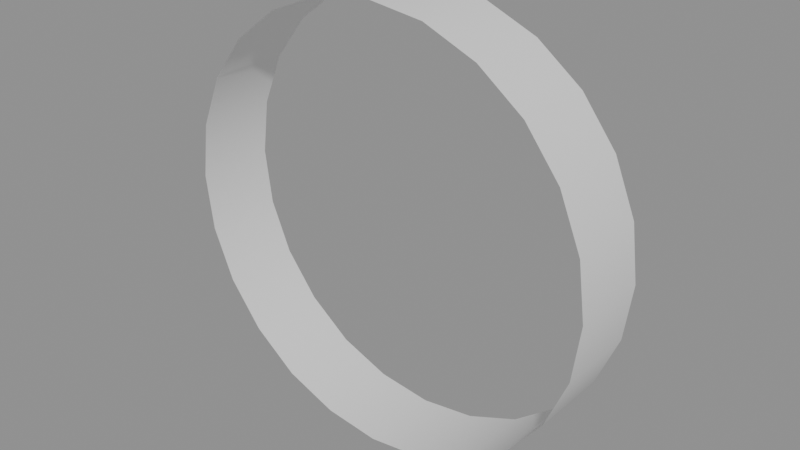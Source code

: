 # Source: ModernSpine_2.blend  (saved by Blender 5.2.45; exported with 4.5.12 LTS)
import bpy
from mathutils import Matrix  # noqa: F401  (used for matrix-valued properties, if any)

bpy.ops.wm.read_factory_settings(use_empty=True)
scene = bpy.context.scene
scene.name = 'Scene'

# ---- meshes
me_modernspine_2 = bpy.data.meshes.new('ModernSpine_2')
me_modernspine_2.from_pydata([(0.0, -0.05, -0.98), (-0.06902, -0.05, -0.9891), (-0.1333, -0.05, -1.016), (-0.1886, -0.05, -1.058), (-0.2309, -0.05, -1.113), (-0.2576, -0.05, -1.178), (-0.2667, -0.05, -1.247), (-0.2576, -0.05, -1.316), (-0.2309, -0.05, -1.38), (-0.1886, -0.05, -1.435), (-0.1333, -0.05, -1.478), (-0.06902, -0.05, -1.504), (0.0, -0.05, -1.513), (0.06902, -0.05, -1.504), (0.1333, -0.05, -1.478), (0.1886, -0.05, -1.435), (0.2309, -0.05, -1.38), (0.2576, -0.05, -1.316), (0.2667, -0.05, -1.247), (0.2576, -0.05, -1.178), (0.2309, -0.05, -1.113), (0.1886, -0.05, -1.058), (0.1333, -0.05, -1.016), (0.06902, -0.05, -0.9891), (0.0, 0.05, -0.98), (-0.06902, 0.05, -0.9891), (-0.1333, 0.05, -1.016), (-0.1886, 0.05, -1.058), (-0.2309, 0.05, -1.113), (-0.2576, 0.05, -1.178), (-0.2667, 0.05, -1.247), (-0.2576, 0.05, -1.316), (-0.2309, 0.05, -1.38), (-0.1886, 0.05, -1.435), (-0.1333, 0.05, -1.478), (-0.06902, 0.05, -1.504), (0.0, 0.05, -1.513), (0.06902, 0.05, -1.504), (0.1333, 0.05, -1.478), (0.1886, 0.05, -1.435), (0.2309, 0.05, -1.38), (0.2576, 0.05, -1.316), (0.2667, 0.05, -1.247), (0.2576, 0.05, -1.178), (0.2309, 0.05, -1.113), (0.1886, 0.05, -1.058), (0.1333, 0.05, -1.016), (0.06902, 0.05, -0.9891)], [], [(26, 3, 2), (40, 17, 16), (25, 2, 1), (30, 7, 6), (44, 21, 20), (29, 6, 5), (34, 11, 10), (27, 4, 3), (33, 10, 9), (38, 15, 14), (31, 8, 7), (37, 14, 13), (42, 19, 18), (11, 36, 12), (41, 18, 17), (28, 5, 4), (46, 23, 22), (39, 16, 15), (45, 22, 21), (32, 9, 8), (24, 1, 0), (43, 20, 19), (12, 37, 13), (23, 24, 0), (26, 27, 3), (40, 41, 17), (25, 26, 2), (30, 31, 7), (44, 45, 21), (29, 30, 6), (34, 35, 11), (27, 28, 4), (33, 34, 10), (38, 39, 15), (31, 32, 8), (37, 38, 14), (42, 43, 19), (11, 35, 36), (41, 42, 18), (28, 29, 5), (46, 47, 23), (39, 40, 16), (45, 46, 22), (32, 33, 9), (24, 25, 1), (43, 44, 20), (12, 36, 37), (23, 47, 24)])
me_modernspine_2.polygons.foreach_set('use_smooth', [True] * 48)
_uv = me_modernspine_2.uv_layers.new(name='Archived source UV (excluded from untextured export)')
_uv.uv.foreach_set('vector', [0.0, 0.0, 0.0, 0.0, 0.0, 0.0, 0.0, 0.0, 0.0, 0.0, 0.0, 0.0, 0.0, 0.0, 0.0, 0.0, 0.0, 0.0, 0.0, 0.0, 0.0, 0.0, 0.0, 0.0, 0.0, 0.0, 0.0, 0.0, 0.0, 0.0, 0.0, 0.0, 0.0, 0.0, 0.0, 0.0, 0.0, 0.0, 0.0, 0.0, 0.0, 0.0, 0.0, 0.0, 0.0, 0.0, 0.0, 0.0, 0.0, 0.0, 0.0, 0.0, 0.0, 0.0, 0.0, 0.0, 0.0, 0.0, 0.0, 0.0, 0.0, 0.0, 0.0, 0.0, 0.0, 0.0, 0.0, 0.0, 0.0, 0.0, 0.0, 0.0, 0.0, 0.0, 0.0, 0.0, 0.0, 0.0, 0.0, 0.0, 0.0, 0.0, 0.0, 0.0, 0.0, 0.0, 0.0, 0.0, 0.0, 0.0, 0.0, 0.0, 0.0, 0.0, 0.0, 0.0, 0.0, 0.0, 0.0, 0.0, 0.0, 0.0, 0.0, 0.0, 0.0, 0.0, 0.0, 0.0, 0.0, 0.0, 0.0, 0.0, 0.0, 0.0, 0.0, 0.0, 0.0, 0.0, 0.0, 0.0, 0.0, 0.0, 0.0, 0.0, 0.0, 0.0, 0.0, 0.0, 0.0, 0.0, 0.0, 0.0, 0.0, 0.0, 0.0, 0.0, 0.0, 0.0, 0.0, 0.0, 0.0, 0.0, 0.0, 0.0, 0.0, 0.0, 0.0, 0.0, 0.0, 0.0, 0.0, 0.0, 0.0, 0.0, 0.0, 0.0, 0.0, 0.0, 0.0, 0.0, 0.0, 0.0, 0.0, 0.0, 0.0, 0.0, 0.0, 0.0, 0.0, 0.0, 0.0, 0.0, 0.0, 0.0, 0.0, 0.0, 0.0, 0.0, 0.0, 0.0, 0.0, 0.0, 0.0, 0.0, 0.0, 0.0, 0.0, 0.0, 0.0, 0.0, 0.0, 0.0, 0.0, 0.0, 0.0, 0.0, 0.0, 0.0, 0.0, 0.0, 0.0, 0.0, 0.0, 0.0, 0.0, 0.0, 0.0, 0.0, 0.0, 0.0, 0.0, 0.0, 0.0, 0.0, 0.0, 0.0, 0.0, 0.0, 0.0, 0.0, 0.0, 0.0, 0.0, 0.0, 0.0, 0.0, 0.0, 0.0, 0.0, 0.0, 0.0, 0.0, 0.0, 0.0, 0.0, 0.0, 0.0, 0.0, 0.0, 0.0, 0.0, 0.0, 0.0, 0.0, 0.0, 0.0, 0.0, 0.0, 0.0, 0.0, 0.0, 0.0, 0.0, 0.0, 0.0, 0.0, 0.0, 0.0, 0.0, 0.0, 0.0, 0.0, 0.0, 0.0, 0.0, 0.0, 0.0, 0.0, 0.0, 0.0, 0.0, 0.0, 0.0, 0.0, 0.0, 0.0, 0.0, 0.0, 0.0, 0.0, 0.0, 0.0, 0.0, 0.0, 0.0, 0.0, 0.0, 0.0])
me_modernspine_2.update()
me_modernspine_2.normals_split_custom_set([tuple(v) for v in zip(*[iter([-0.5, 0.0, 0.866, -0.7071, 0.0, 0.7071, -0.5, 0.0, 0.866, 0.866, 0.0, -0.5, 0.9659, 0.0, -0.2588, 0.866, 0.0, -0.5, -0.2588, 0.0, 0.9659, -0.5, 0.0, 0.866, -0.2588, 0.0, 0.9659, -1.0, 0.0, -1.531e-06, -0.9659, 0.0, -0.2588, -1.0, 0.0, 1.43e-06, 0.866, 0.0, 0.5, 0.7071, 0.0, 0.7071, 0.866, 0.0, 0.5, -0.9659, 0.0, 0.2588, -1.0, 0.0, 1.43e-06, -0.9659, 0.0, 0.2588, -0.5, 0.0, -0.866, -0.2588, 0.0, -0.9659, -0.5, 0.0, -0.866, -0.7071, 0.0, 0.7071, -0.866, 0.0, 0.5, -0.7071, 0.0, 0.7071, -0.7071, 0.0, -0.7071, -0.5, 0.0, -0.866, -0.7071, 0.0, -0.7071, 0.5, 0.0, -0.866, 0.7071, 0.0, -0.7071, 0.5, 0.0, -0.866, -0.9659, 0.0, -0.2588, -0.866, 0.0, -0.5, -0.9659, 0.0, -0.2588, 0.2588, 0.0, -0.9659, 0.5, 0.0, -0.866, 0.2588, 0.0, -0.9659, 1.0, 0.0, 1.43e-06, 0.9659, 0.0, 0.2588, 1.0, 0.0, -1.54e-06, -0.2588, 0.0, -0.9659, -1.392e-06, 0.0, -1.0, 1.392e-06, 0.0, -1.0, 0.9659, 0.0, -0.2588, 1.0, 0.0, -1.54e-06, 0.9659, 0.0, -0.2588, -0.866, 0.0, 0.5, -0.9659, 0.0, 0.2588, -0.866, 0.0, 0.5, 0.5, 0.0, 0.866, 0.2588, 0.0, 0.9659, 0.5, 0.0, 0.866, 0.7071, 0.0, -0.7071, 0.866, 0.0, -0.5, 0.7071, 0.0, -0.7071, 0.7071, 0.0, 0.7071, 0.5, 0.0, 0.866, 0.7071, 0.0, 0.7071, -0.866, 0.0, -0.5, -0.7071, 0.0, -0.7071, -0.866, 0.0, -0.5, 0.0, 0.0, 1.0, -0.2588, 0.0, 0.9659, 0.0, 0.0, 1.0, 0.9659, 0.0, 0.2588, 0.866, 0.0, 0.5, 0.9659, 0.0, 0.2588, 1.392e-06, 0.0, -1.0, 0.2588, 0.0, -0.9659, 0.2588, 0.0, -0.9659, 0.2588, 0.0, 0.9659, 0.0, 0.0, 1.0, 0.0, 0.0, 1.0, -0.5, 0.0, 0.866, -0.7071, 0.0, 0.7071, -0.7071, 0.0, 0.7071, 0.866, 0.0, -0.5, 0.9659, 0.0, -0.2588, 0.9659, 0.0, -0.2588, -0.2588, 0.0, 0.9659, -0.5, 0.0, 0.866, -0.5, 0.0, 0.866, -1.0, 0.0, -1.531e-06, -0.9659, 0.0, -0.2588, -0.9659, 0.0, -0.2588, 0.866, 0.0, 0.5, 0.7071, 0.0, 0.7071, 0.7071, 0.0, 0.7071, -0.9659, 0.0, 0.2588, -1.0, 0.0, -1.531e-06, -1.0, 0.0, 1.43e-06, -0.5, 0.0, -0.866, -0.2588, 0.0, -0.9659, -0.2588, 0.0, -0.9659, -0.7071, 0.0, 0.7071, -0.866, 0.0, 0.5, -0.866, 0.0, 0.5, -0.7071, 0.0, -0.7071, -0.5, 0.0, -0.866, -0.5, 0.0, -0.866, 0.5, 0.0, -0.866, 0.7071, 0.0, -0.7071, 0.7071, 0.0, -0.7071, -0.9659, 0.0, -0.2588, -0.866, 0.0, -0.5, -0.866, 0.0, -0.5, 0.2588, 0.0, -0.9659, 0.5, 0.0, -0.866, 0.5, 0.0, -0.866, 1.0, 0.0, 1.43e-06, 0.9659, 0.0, 0.2588, 0.9659, 0.0, 0.2588, -0.2588, 0.0, -0.9659, -0.2588, 0.0, -0.9659, -1.392e-06, 0.0, -1.0, 0.9659, 0.0, -0.2588, 1.0, 0.0, 1.43e-06, 1.0, 0.0, -1.54e-06, -0.866, 0.0, 0.5, -0.9659, 0.0, 0.2588, -0.9659, 0.0, 0.2588, 0.5, 0.0, 0.866, 0.2588, 0.0, 0.9659, 0.2588, 0.0, 0.9659, 0.7071, 0.0, -0.7071, 0.866, 0.0, -0.5, 0.866, 0.0, -0.5, 0.7071, 0.0, 0.7071, 0.5, 0.0, 0.866, 0.5, 0.0, 0.866, -0.866, 0.0, -0.5, -0.7071, 0.0, -0.7071, -0.7071, 0.0, -0.7071, 0.0, 0.0, 1.0, -0.2588, 0.0, 0.9659, -0.2588, 0.0, 0.9659, 0.9659, 0.0, 0.2588, 0.866, 0.0, 0.5, 0.866, 0.0, 0.5, 1.392e-06, 0.0, -1.0, -1.392e-06, 0.0, -1.0, 0.2588, 0.0, -0.9659, 0.2588, 0.0, 0.9659, 0.2588, 0.0, 0.9659, 0.0, 0.0, 1.0])] * 3)])

# ---- objects
ob_modernspine_2 = bpy.data.objects.new('ModernSpine_2', me_modernspine_2)

# ---- transforms, parenting, visibility, modifiers, constraints
ob_modernspine_2.location = (0.0, 0.0, 0.0)

# ---- collection membership
scene.collection.objects.link(ob_modernspine_2)

# ---- scene / render settings (as saved in the file)
scene.frame_start = 1; scene.frame_end = 250; scene.frame_set(1)
scene.render.engine = 'BLENDER_EEVEE_NEXT'
scene.render.bake_bias = 0.0
scene.render.bake_samples = 0
scene.render.compositor_device = 'GPU'
scene.eevee.use_volume_custom_range = False
scene.eevee.fast_gi_thickness_near = 0.1
scene.eevee.fast_gi_thickness_far = 0.0
scene.eevee.ray_tracing_options.screen_trace_thickness = 0.1
bpy.context.view_layer.update()

# ---- added for rendering (the .blend has no active camera and no usable light): camera, sun + grey world if the file has none
cam_auto = bpy.data.cameras.new('AutoCamera')
cam_auto.lens = 50.0
cam_auto.sensor_width = 36.0
cam_auto.clip_end = 1000.0
ob_auto_camera = bpy.data.objects.new('AutoCamera', cam_auto)
scene.collection.objects.link(ob_auto_camera)
ob_auto_camera.location = (0.703955, -0.844746, -0.683503)
ob_auto_camera.rotation_euler = (1.09748, -7.21219e-08, 0.694738)
scene.camera = ob_auto_camera
light_auto_sun = bpy.data.lights.new('AutoSun', 'SUN')
light_auto_sun.energy = 3.0
light_auto_sun.angle = 0.0523599
ob_auto_sun = bpy.data.objects.new('AutoSun', light_auto_sun)
scene.collection.objects.link(ob_auto_sun)
ob_auto_sun.rotation_euler = (0.872665, 0.174533, 0.523599)
if scene.world is None:
    world_auto = bpy.data.worlds.new('AutoWorld')
    world_auto.color = (0.3, 0.3, 0.3)
    scene.world = world_auto
bpy.context.view_layer.update()
